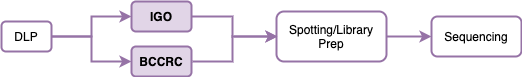

The diagram above was exported from draw.io. Its source (the exported page's mxGraphModel, read from the mxfile embedded in the PNG):
<mxGraphModel dx="1069" dy="533" grid="1" gridSize="10" guides="1" tooltips="1" connect="1" arrows="1" fold="1" page="1" pageScale="1" pageWidth="1100" pageHeight="850" math="0" shadow="0">
  <root>
    <mxCell id="0" />
    <mxCell id="1" parent="0" />
    <mxCell id="2" style="edgeStyle=orthogonalEdgeStyle;rounded=0;orthogonalLoop=1;jettySize=auto;html=1;exitX=1;exitY=0.5;exitDx=0;exitDy=0;entryX=0;entryY=0.5;entryDx=0;entryDy=0;strokeColor=#9673A6;strokeWidth=2;" edge="1" source="4" target="7" parent="1">
      <mxGeometry relative="1" as="geometry">
        <mxPoint x="215" y="390" as="targetPoint" />
      </mxGeometry>
    </mxCell>
    <mxCell id="3" style="edgeStyle=orthogonalEdgeStyle;rounded=0;orthogonalLoop=1;jettySize=auto;html=1;exitX=1;exitY=0.5;exitDx=0;exitDy=0;entryX=0;entryY=0.5;entryDx=0;entryDy=0;strokeColor=#9673A6;strokeWidth=2;" edge="1" source="4" target="6" parent="1">
      <mxGeometry relative="1" as="geometry">
        <Array as="points">
          <mxPoint x="310" y="335" />
          <mxPoint x="310" y="315" />
        </Array>
      </mxGeometry>
    </mxCell>
    <mxCell id="4" value="DLP" style="rounded=1;whiteSpace=wrap;html=1;strokeColor=#9673A6;strokeWidth=2;" vertex="1" parent="1">
      <mxGeometry x="220" y="320" width="50" height="30" as="geometry" />
    </mxCell>
    <mxCell id="5" style="edgeStyle=orthogonalEdgeStyle;rounded=0;orthogonalLoop=1;jettySize=auto;html=1;exitX=1;exitY=0.5;exitDx=0;exitDy=0;entryX=0;entryY=0.5;entryDx=0;entryDy=0;fontSize=16;fontColor=#006633;strokeColor=#9673A6;strokeWidth=2;" edge="1" source="6" parent="1">
      <mxGeometry relative="1" as="geometry">
        <mxPoint x="416" y="315" as="sourcePoint" />
        <mxPoint x="496" y="335" as="targetPoint" />
        <Array as="points">
          <mxPoint x="451" y="315" />
          <mxPoint x="451" y="335" />
        </Array>
      </mxGeometry>
    </mxCell>
    <mxCell id="6" value="IGO" style="rounded=1;whiteSpace=wrap;html=1;fontStyle=1;strokeColor=#9673a6;strokeWidth=2;fillColor=#e1d5e7;" vertex="1" parent="1">
      <mxGeometry x="350" y="300" width="60" height="30" as="geometry" />
    </mxCell>
    <mxCell id="7" value="BCCRC" style="rounded=1;whiteSpace=wrap;html=1;fontStyle=1;strokeColor=#9673a6;strokeWidth=2;fillColor=#e1d5e7;" vertex="1" parent="1">
      <mxGeometry x="350" y="345" width="60" height="30" as="geometry" />
    </mxCell>
    <mxCell id="8" style="edgeStyle=orthogonalEdgeStyle;rounded=0;orthogonalLoop=1;jettySize=auto;html=1;exitX=1;exitY=0.5;exitDx=0;exitDy=0;entryX=0;entryY=0.5;entryDx=0;entryDy=0;fontSize=16;fontColor=#006633;strokeColor=#9673A6;strokeWidth=2;" edge="1" source="9" target="10" parent="1">
      <mxGeometry relative="1" as="geometry" />
    </mxCell>
    <mxCell id="9" value="Spotting/Library Prep" style="rounded=1;whiteSpace=wrap;html=1;strokeColor=#9673A6;strokeWidth=2;" vertex="1" parent="1">
      <mxGeometry x="495" y="310" width="110" height="50" as="geometry" />
    </mxCell>
    <mxCell id="10" value="Sequencing" style="rounded=1;whiteSpace=wrap;html=1;strokeColor=#9673A6;strokeWidth=2;" vertex="1" parent="1">
      <mxGeometry x="650" y="315" width="90" height="40" as="geometry" />
    </mxCell>
    <mxCell id="11" style="edgeStyle=orthogonalEdgeStyle;rounded=0;orthogonalLoop=1;jettySize=auto;html=1;exitX=1;exitY=0.5;exitDx=0;exitDy=0;entryX=0;entryY=0.5;entryDx=0;entryDy=0;fontSize=16;fontColor=#006633;strokeColor=#9673A6;strokeWidth=2;" edge="1" parent="1">
      <mxGeometry relative="1" as="geometry">
        <mxPoint x="411" y="360" as="sourcePoint" />
        <mxPoint x="496" y="335" as="targetPoint" />
        <Array as="points">
          <mxPoint x="451" y="360" />
          <mxPoint x="451" y="335" />
        </Array>
      </mxGeometry>
    </mxCell>
  </root>
</mxGraphModel>